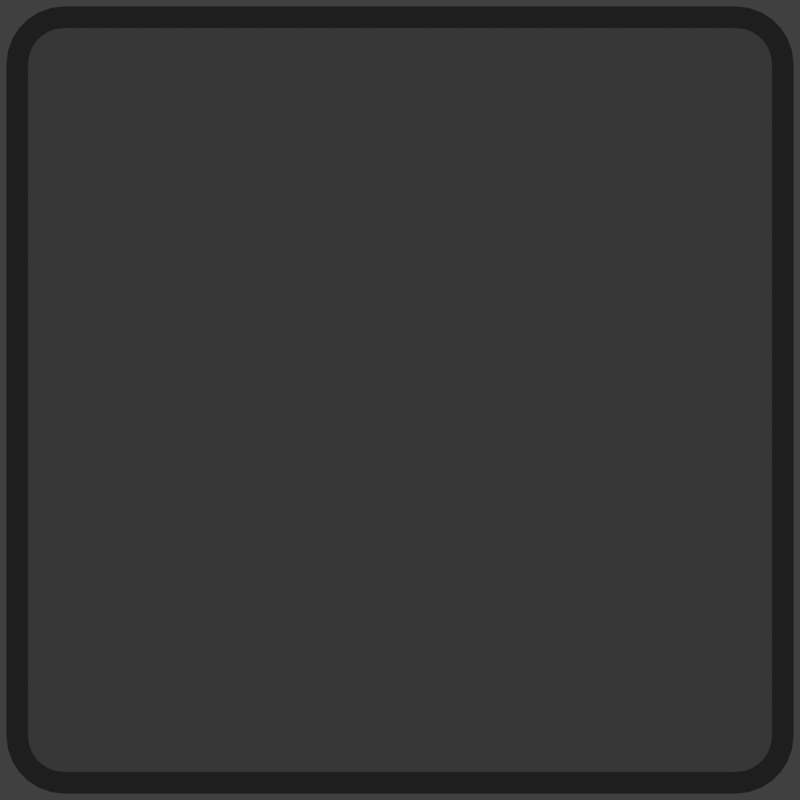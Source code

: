 # Source: rendermarker.inputoverlay-key.blend  (saved by Blender 2.78.0; exported with 4.5.12 LTS)
import bpy
from mathutils import Matrix  # noqa: F401  (used for matrix-valued properties, if any)

bpy.ops.wm.read_factory_settings(use_empty=True)
scene = bpy.context.scene
scene.name = 'inputoverlay-key'

# ---- collections
col_collection_1 = bpy.data.collections.new('Collection 1'); scene.collection.children.link(col_collection_1)

# ---- materials (node trees are filled in below, after node groups)
mat_white = bpy.data.materials.new('white')
mat_white.alpha_threshold = 0.0
mat_white.roughness = 0.5
mat_black__75trans = bpy.data.materials.new('black-.75trans')
mat_black__75trans.alpha_threshold = 0.0
mat_black__75trans.roughness = 0.5
mat_black__25trans = bpy.data.materials.new('black-.25trans')
mat_black__25trans.alpha_threshold = 0.0
mat_black__25trans.roughness = 0.5

# ---- material node trees
mat_white.use_nodes = True; mat_white.node_tree.nodes.clear()
_N = mat_white.node_tree.nodes; _L = mat_white.node_tree.links
n0 = _N.new('ShaderNodeOutputMaterial'); n0.name = 'Material Output'; n0.location = (300, 300)
n1 = _N.new('ShaderNodeEmission'); n1.name = 'Emission'; n1.location = (10, 300)
_L.new(n1.outputs[0], n0.inputs[0])
n0.is_active_output = True
mat_black__75trans.use_nodes = True; mat_black__75trans.node_tree.nodes.clear()
_N = mat_black__75trans.node_tree.nodes; _L = mat_black__75trans.node_tree.links
n0 = _N.new('ShaderNodeOutputMaterial'); n0.name = 'Material Output'; n0.location = (300, 300)
n1 = _N.new('ShaderNodeMixShader'); n1.name = 'Mix Shader'; n1.location = (10, 300)
n1.inputs[0].default_value = 0.75
n2 = _N.new('ShaderNodeEmission'); n2.name = 'Emission'; n2.location = (-180, 200)
n2.inputs[0].default_value = (0.0, 0.0, 0.0, 1.0)
n3 = _N.new('ShaderNodeBsdfTransparent'); n3.name = 'Transparent BSDF'; n3.location = (-180, 100)
_L.new(n1.outputs[0], n0.inputs[0])
_L.new(n2.outputs[0], n1.inputs[1])
_L.new(n3.outputs[0], n1.inputs[2])
n0.is_active_output = True
mat_black__25trans.use_nodes = True; mat_black__25trans.node_tree.nodes.clear()
_N = mat_black__25trans.node_tree.nodes; _L = mat_black__25trans.node_tree.links
n0 = _N.new('ShaderNodeOutputMaterial'); n0.name = 'Material Output'; n0.location = (300, 300)
n1 = _N.new('ShaderNodeMixShader'); n1.name = 'Mix Shader'; n1.location = (10, 300)
n1.inputs[0].default_value = 0.25
n2 = _N.new('ShaderNodeEmission'); n2.name = 'Emission'; n2.location = (-180, 200)
n2.inputs[0].default_value = (0.0, 0.0, 0.0, 1.0)
n3 = _N.new('ShaderNodeBsdfTransparent'); n3.name = 'Transparent BSDF'; n3.location = (-180, 100)
_L.new(n1.outputs[0], n0.inputs[0])
_L.new(n2.outputs[0], n1.inputs[1])
_L.new(n3.outputs[0], n1.inputs[2])
n0.is_active_output = True

# ---- world
world_world_010 = bpy.data.worlds.new('World.010'); scene.world = world_world_010
world_world_010.color = (0.05088, 0.05088, 0.05088)
world_world_010.use_sun_shadow = False
world_world_010.sun_shadow_jitter_overblur = 0.0
world_world_010.cycles.sampling_method = 'MANUAL'

# ---- cameras
cam_camera_059 = bpy.data.cameras.new('Camera.059')
cam_camera_059.type = 'ORTHO'
cam_camera_059.clip_end = 100.0
cam_camera_059.lens = 35.0
cam_camera_059.sensor_width = 32.0
cam_camera_059.sensor_height = 18.0
cam_camera_059.ortho_scale = 1.2
cam_camera_059.dof.focus_distance = 0.0

# ---- meshes
me_circle_002 = bpy.data.meshes.new('Circle.002')
me_circle_002.from_pydata([(-1.084, -1.269, 0.0), (-1.269, -1.084, 0.0), (-1.125, -1.264, 0.0), (-1.164, -1.25, 0.0), (-1.199, -1.228, 0.0), (-1.228, -1.199, 0.0), (-1.25, -1.164, 0.0), (-1.264, -1.125, 0.0), (1.269, -1.084, 0.0), (1.084, -1.269, 0.0), (1.264, -1.125, 0.0), (1.25, -1.164, 0.0), (1.228, -1.199, 0.0), (1.199, -1.228, 0.0), (1.164, -1.25, 0.0), (1.125, -1.264, 0.0), (-1.269, 1.084, 0.0), (-1.084, 1.269, 0.0), (-1.264, 1.125, 0.0), (-1.25, 1.164, 0.0), (-1.228, 1.199, 0.0), (-1.199, 1.228, 0.0), (-1.164, 1.25, 0.0), (-1.125, 1.264, 0.0), (1.084, 1.269, 0.0), (1.269, 1.084, 0.0), (1.125, 1.264, 0.0), (1.164, 1.25, 0.0), (1.199, 1.228, 0.0), (1.228, 1.199, 0.0), (1.25, 1.164, 0.0), (1.264, 1.125, 0.0), (1.109, 1.196, 0.0), (1.08, 1.199, 0.0), (1.134, 1.187, 0.0), (1.155, 1.174, 0.0), (1.174, 1.155, 0.0), (1.187, 1.134, 0.0), (1.196, 1.109, 0.0), (1.199, 1.08, 0.0), (1.08, -1.199, 0.0), (1.109, -1.196, 0.0), (1.134, -1.187, 0.0), (1.155, -1.174, 0.0), (1.174, -1.155, 0.0), (1.187, -1.134, 0.0), (1.196, -1.109, 0.0), (1.199, -1.08, 0.0), (-1.109, -1.196, 0.0), (-1.08, -1.199, 0.0), (-1.134, -1.187, 0.0), (-1.155, -1.174, 0.0), (-1.174, -1.155, 0.0), (-1.187, -1.134, 0.0), (-1.196, -1.109, 0.0), (-1.199, -1.08, 0.0), (-1.08, 1.199, 0.0), (-1.109, 1.196, 0.0), (-1.134, 1.187, 0.0), (-1.155, 1.174, 0.0), (-1.174, 1.155, 0.0), (-1.187, 1.134, 0.0), (-1.196, 1.109, 0.0), (-1.199, 1.08, 0.0)], [], [(49, 48, 50, 51, 52, 53, 54, 55, 63, 62, 61, 60, 59, 58, 57, 56, 33, 32, 34, 35, 36, 37, 38, 39, 47, 46, 45, 44, 43, 42, 41, 40), (32, 33, 24, 26), (34, 32, 26, 27), (35, 34, 27, 28), (36, 35, 28, 29), (37, 36, 29, 30), (38, 37, 30, 31), (39, 38, 31, 25), (40, 41, 15, 9), (41, 42, 14, 15), (42, 43, 13, 14), (43, 44, 12, 13), (44, 45, 11, 12), (45, 46, 10, 11), (46, 47, 8, 10), (48, 49, 0, 2), (50, 48, 2, 3), (51, 50, 3, 4), (52, 51, 4, 5), (53, 52, 5, 6), (54, 53, 6, 7), (55, 54, 7, 1), (56, 57, 23, 17), (57, 58, 22, 23), (58, 59, 21, 22), (59, 60, 20, 21), (60, 61, 19, 20), (61, 62, 18, 19), (62, 63, 16, 18), (49, 40, 9, 0), (63, 55, 1, 16), (33, 56, 17, 24), (47, 39, 25, 8)])
me_circle_002.polygons.foreach_set('material_index', [0, 1, 1, 1, 1, 1, 1, 1, 1, 1, 1, 1, 1, 1, 1, 1, 1, 1, 1, 1, 1, 1, 1, 1, 1, 1, 1, 1, 1, 1, 1, 1, 1])
me_circle_002.materials.append(mat_black__75trans)
me_circle_002.materials.append(mat_black__25trans)
me_circle_002.use_remesh_preserve_volume = False
me_circle_002.use_remesh_preserve_attributes = False
me_circle_002.use_mirror_vertex_groups = False
me_circle_002.update()

# ---- curves / text
txt_text_300 = bpy.data.curves.new('Text.300', 'FONT')
txt_text_300.dimensions = '2D'
txt_text_300.body = 'inputoverlay-key'
txt_text_300.materials.append(mat_white)
txt_text_300.use_path_clamp = True
txt_text_300.bevel_resolution = 0
txt_text_300.align_x = 'CENTER'

# ---- objects
ob_cam_hitcircle_008 = bpy.data.objects.new('cam-hitcircle.008', cam_camera_059)
ob_text_108 = bpy.data.objects.new('Text.108', txt_text_300)
ob_circle_025 = bpy.data.objects.new('Circle.025', me_circle_002)

# ---- transforms, parenting, visibility, modifiers, constraints
ob_cam_hitcircle_008.location = (0.0, 0.0, 0.0)
ob_cam_hitcircle_008.lock_rotations_4d = False
ob_cam_hitcircle_008.empty_display_type = 'ARROWS'
ob_cam_hitcircle_008.color = (0.0, 0.0, 0.0, 0.0)
ob_cam_hitcircle_008.display_type = 'WIRE'
ob_cam_hitcircle_008.lineart.crease_threshold = 0.0
ob_text_108.parent = ob_cam_hitcircle_008
ob_text_108.matrix_parent_inverse = Matrix(((1.0, 0.0, 0.0, -1.0), (0.0, 1.0, 0.0, -5.0), (0.0, 0.0, 1.0, -5.0), (0.0, 0.0, 0.0, 1.0)))
ob_text_108.location = (1.03, 5.769, 5.0)
ob_text_108.scale = (0.2864, 0.2864, 0.2864)
ob_text_108.lineart.crease_threshold = 0.0
ob_circle_025.parent = ob_cam_hitcircle_008
ob_circle_025.matrix_parent_inverse = Matrix(((1.0, 0.0, 0.0, -4.0), (0.0, 1.0, 0.0, -5.0), (0.0, 0.0, 1.0, -5.0), (0.0, 0.0, 0.0, 1.0)))
ob_circle_025.location = (4.0, 5.0, 0.0)
ob_circle_025.scale = (0.4653, 0.4653, 0.4653)
ob_circle_025.lineart.crease_threshold = 0.0

# ---- collection membership
col_collection_1.objects.link(ob_cam_hitcircle_008)
col_collection_1.objects.link(ob_text_108)
col_collection_1.objects.link(ob_circle_025)

# ---- scene / render settings (as saved in the file)
scene.camera = ob_cam_hitcircle_008
scene.frame_start = 1; scene.frame_end = 1; scene.frame_set(1)
scene.render.engine = 'CYCLES'
scene.render.image_settings.compression = 0
scene.render.resolution_x = 256
scene.render.resolution_y = 256
scene.render.fps = 30
scene.render.dither_intensity = 0.0
scene.render.film_transparent = True
scene.cycles.use_denoising = False
scene.cycles.samples = 20
scene.cycles.sampling_pattern = 'TABULATED_SOBOL'
scene.cycles.light_sampling_threshold = 0.0
scene.cycles.use_adaptive_sampling = False
scene.cycles.use_light_tree = False
scene.cycles.blur_glossy = 0.0
scene.cycles.max_bounces = 6
scene.cycles.diffuse_bounces = 6
scene.cycles.glossy_bounces = 6
scene.cycles.transmission_bounces = 6
scene.cycles.volume_bounces = 6
scene.cycles.transparent_max_bounces = 6
scene.cycles.sample_clamp_indirect = 0.0
scene.view_settings.view_transform = 'Standard'
bpy.context.view_layer.update()

